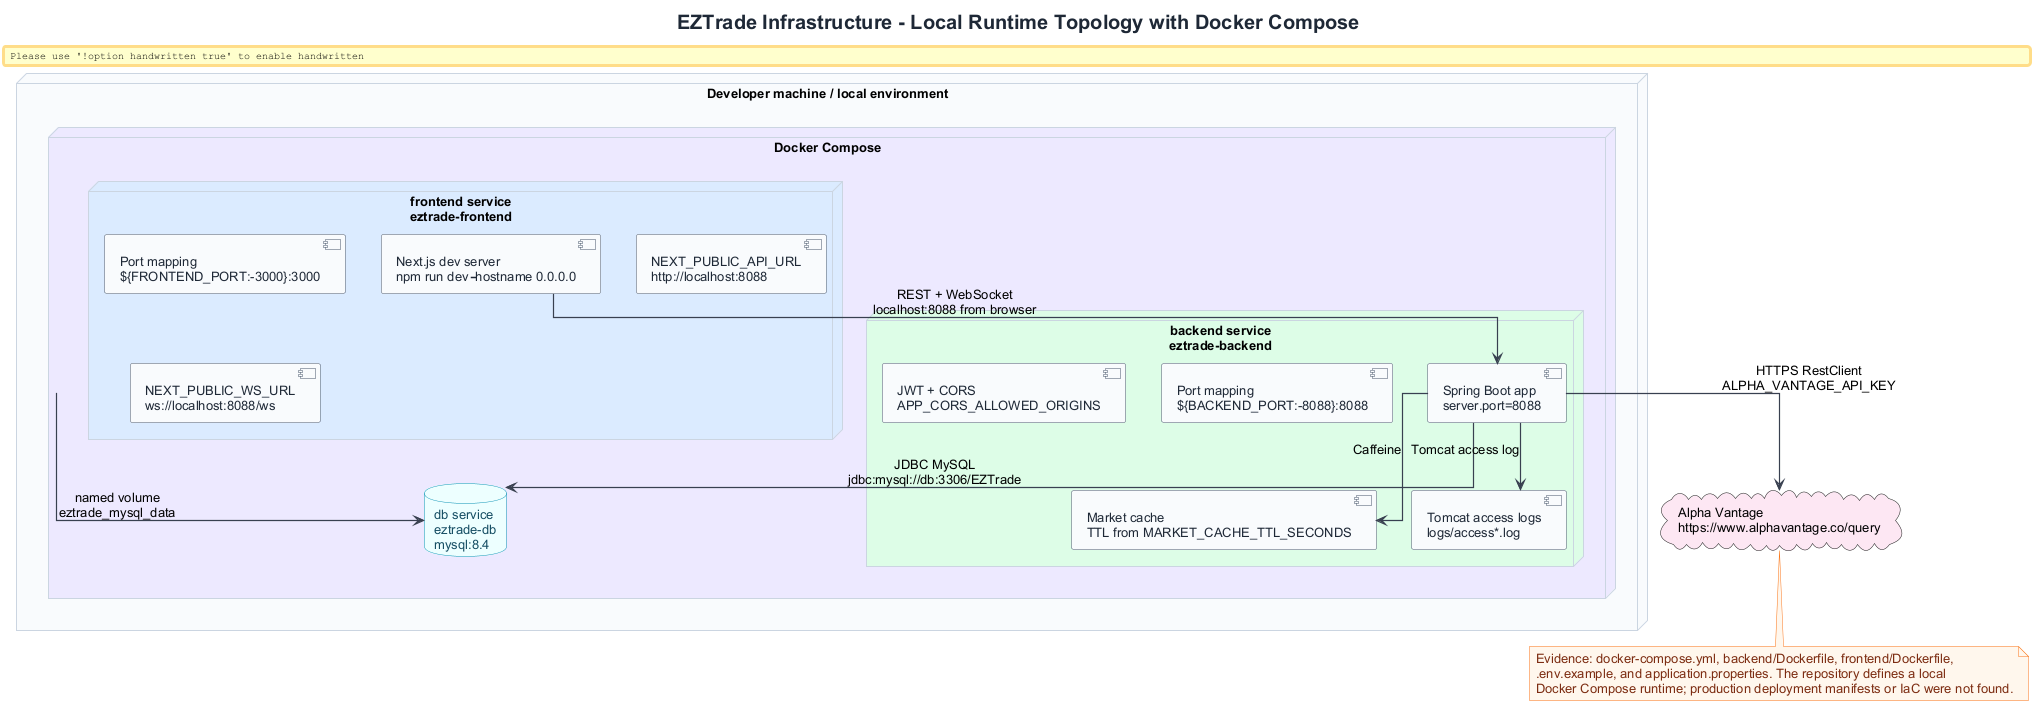

The diagram above was rendered by PlantUML. Its source (embedded in the PNG):
@startuml
!include ../../common/eztrade-style.puml

title EZTrade Infrastructure - Local Runtime Topology with Docker Compose

node "Developer machine / local environment" as Local {
  node "Docker Compose" as Compose EZ_DEVOPS {
    node "frontend service\neztrade-frontend" as FrontNode EZ_FRONTEND {
      component "Next.js dev server\nnpm run dev -- --hostname 0.0.0.0" as Next
      component "Port mapping\n${FRONTEND_PORT:-3000}:3000" as FrontPort
      component "NEXT_PUBLIC_API_URL\nhttp://localhost:8088" as ApiEnv
      component "NEXT_PUBLIC_WS_URL\nws://localhost:8088/ws" as WsEnv
    }

    node "backend service\neztrade-backend" as BackNode EZ_BACKEND {
      component "Spring Boot app\nserver.port=8088" as Spring
      component "Port mapping\n${BACKEND_PORT:-8088}:8088" as BackPort
      component "JWT + CORS\nAPP_CORS_ALLOWED_ORIGINS" as SecurityConfig
      component "Market cache\nTTL from MARKET_CACHE_TTL_SECONDS" as Cache
      component "Tomcat access logs\nlogs/access*.log" as AccessLogs
    }

    database "db service\neztrade-db\nmysql:8.4" as MySQL EZ_DB
  }
}

cloud "Alpha Vantage\nhttps://www.alphavantage.co/query" as Alpha EZ_EXTERNAL

Next --> Spring : REST + WebSocket\nlocalhost:8088 from browser
Spring --> MySQL : JDBC MySQL\njdbc:mysql://db:3306/EZTrade
Spring --> Alpha : HTTPS RestClient\nALPHA_VANTAGE_API_KEY
Spring --> AccessLogs : Tomcat access log
Spring --> Cache : Caffeine
Compose --> MySQL : named volume\neztrade_mysql_data

note bottom
Evidence: docker-compose.yml, backend/Dockerfile, frontend/Dockerfile,
.env.example, and application.properties. The repository defines a local
Docker Compose runtime; production deployment manifests or IaC were not found.
end note

@enduml